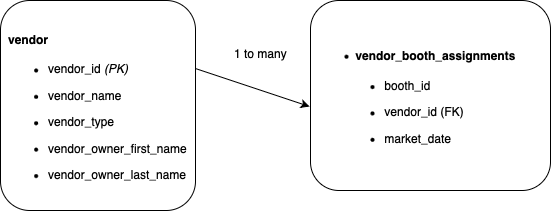

The diagram above was exported from draw.io. Its source (the exported page's mxGraphModel, read from the mxfile embedded in the PNG):
<mxGraphModel dx="978" dy="649" grid="1" gridSize="10" guides="1" tooltips="1" connect="1" arrows="1" fold="1" page="1" pageScale="1" pageWidth="850" pageHeight="1100" math="0" shadow="0">
  <root>
    <mxCell id="0" />
    <mxCell id="1" parent="0" />
    <mxCell id="cKRxCmwUc0leOIAJdGeR-1" value="&lt;h4 style=&quot;text-align: start;&quot; class=&quot;&quot; data-end=&quot;297&quot; data-start=&quot;282&quot;&gt;&lt;strong data-end=&quot;297&quot; data-start=&quot;287&quot;&gt;vendor&lt;/strong&gt;&lt;/h4&gt;&lt;ul style=&quot;text-align: start;&quot; data-end=&quot;395&quot; data-start=&quot;298&quot;&gt;&lt;li class=&quot;&quot; data-end=&quot;316&quot; data-start=&quot;298&quot;&gt;&lt;p class=&quot;&quot; data-end=&quot;316&quot; data-start=&quot;300&quot;&gt;vendor_id&amp;nbsp;&lt;em data-end=&quot;316&quot; data-start=&quot;310&quot;&gt;(PK)&lt;/em&gt;&lt;/p&gt;&lt;/li&gt;&lt;li class=&quot;&quot; data-end=&quot;330&quot; data-start=&quot;317&quot;&gt;&lt;p class=&quot;&quot; data-end=&quot;330&quot; data-start=&quot;319&quot;&gt;vendor_name&lt;/p&gt;&lt;/li&gt;&lt;li class=&quot;&quot; data-end=&quot;344&quot; data-start=&quot;331&quot;&gt;&lt;p class=&quot;&quot; data-end=&quot;344&quot; data-start=&quot;333&quot;&gt;vendor_type&lt;/p&gt;&lt;/li&gt;&lt;li class=&quot;&quot; data-end=&quot;370&quot; data-start=&quot;345&quot;&gt;&lt;p class=&quot;&quot; data-end=&quot;370&quot; data-start=&quot;347&quot;&gt;vendor_owner_first_name&lt;/p&gt;&lt;/li&gt;&lt;li class=&quot;&quot; data-end=&quot;395&quot; data-start=&quot;371&quot;&gt;&lt;p class=&quot;&quot; data-end=&quot;395&quot; data-start=&quot;373&quot;&gt;vendor_owner_last_name&lt;/p&gt;&lt;/li&gt;&lt;/ul&gt;" style="rounded=1;whiteSpace=wrap;html=1;" vertex="1" parent="1">
      <mxGeometry x="70" y="200" width="195" height="210" as="geometry" />
    </mxCell>
    <mxCell id="cKRxCmwUc0leOIAJdGeR-5" value="&lt;li class=&quot;&quot; data-end=&quot;210&quot; data-start=&quot;190&quot;&gt;&lt;h4 style=&quot;text-align: start;&quot; class=&quot;&quot; data-end=&quot;430&quot; data-start=&quot;397&quot;&gt;&lt;strong data-end=&quot;430&quot; data-start=&quot;402&quot;&gt;vendor_booth_assignments&lt;/strong&gt;&lt;/h4&gt;&lt;ul style=&quot;text-align: start;&quot; data-end=&quot;500&quot; data-start=&quot;431&quot;&gt;&lt;li class=&quot;&quot; data-end=&quot;448&quot; data-start=&quot;431&quot;&gt;&lt;p class=&quot;&quot; data-end=&quot;448&quot; data-start=&quot;433&quot;&gt;booth_id&amp;nbsp;&lt;/p&gt;&lt;/li&gt;&lt;li class=&quot;&quot; data-end=&quot;486&quot; data-start=&quot;449&quot;&gt;&lt;p class=&quot;&quot; data-end=&quot;486&quot; data-start=&quot;451&quot;&gt;vendor_id (FK)&lt;/p&gt;&lt;/li&gt;&lt;li class=&quot;&quot; data-end=&quot;500&quot; data-start=&quot;487&quot;&gt;&lt;p class=&quot;&quot; data-end=&quot;500&quot; data-start=&quot;489&quot;&gt;market_date&lt;/p&gt;&lt;/li&gt;&lt;/ul&gt;&lt;/li&gt;" style="rounded=1;whiteSpace=wrap;html=1;" vertex="1" parent="1">
      <mxGeometry x="380" y="200" width="240" height="190" as="geometry" />
    </mxCell>
    <mxCell id="cKRxCmwUc0leOIAJdGeR-7" value="" style="endArrow=classic;html=1;rounded=0;exitX=1;exitY=0.324;exitDx=0;exitDy=0;exitPerimeter=0;entryX=-0.004;entryY=0.558;entryDx=0;entryDy=0;entryPerimeter=0;" edge="1" parent="1" source="cKRxCmwUc0leOIAJdGeR-1" target="cKRxCmwUc0leOIAJdGeR-5">
      <mxGeometry width="50" height="50" relative="1" as="geometry">
        <mxPoint x="300" y="360" as="sourcePoint" />
        <mxPoint x="350" y="310" as="targetPoint" />
      </mxGeometry>
    </mxCell>
    <mxCell id="cKRxCmwUc0leOIAJdGeR-8" value="1 to many" style="text;html=1;align=center;verticalAlign=middle;resizable=0;points=[];autosize=1;strokeColor=none;fillColor=none;" vertex="1" parent="1">
      <mxGeometry x="290" y="238" width="80" height="30" as="geometry" />
    </mxCell>
  </root>
</mxGraphModel>